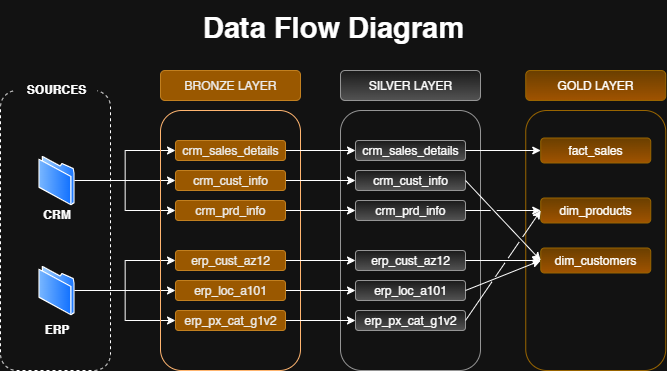

The diagram above was exported from draw.io. Its source (the exported page's mxGraphModel, read from the mxfile embedded in the PNG):
<mxGraphModel dx="983" dy="512" grid="1" gridSize="10" guides="1" tooltips="1" connect="1" arrows="1" fold="1" page="1" pageScale="1" pageWidth="850" pageHeight="1100" math="0" shadow="0">
  <root>
    <mxCell id="0" />
    <mxCell id="1" parent="0" />
    <mxCell id="fGGeDxIsfddFedHbEmcd-1" value="" style="rounded=1;whiteSpace=wrap;html=1;glass=1;fillColor=none;gradientColor=#b3b3b3;strokeColor=#666666;" parent="1" vertex="1">
      <mxGeometry x="432" y="300" width="140" height="260" as="geometry" />
    </mxCell>
    <mxCell id="x51ESdy2W1Wr7SjcIdFo-11" value="" style="rounded=1;whiteSpace=wrap;html=1;fillColor=none;dashed=1;" parent="1" vertex="1">
      <mxGeometry x="92" y="280" width="110" height="280" as="geometry" />
    </mxCell>
    <mxCell id="x51ESdy2W1Wr7SjcIdFo-13" style="edgeStyle=orthogonalEdgeStyle;rounded=0;orthogonalLoop=1;jettySize=auto;html=1;entryX=0;entryY=0.5;entryDx=0;entryDy=0;" parent="1" source="M6J4dPqMc1j37uqrlv_f-29" target="x51ESdy2W1Wr7SjcIdFo-6" edge="1">
      <mxGeometry relative="1" as="geometry" />
    </mxCell>
    <mxCell id="x51ESdy2W1Wr7SjcIdFo-15" style="edgeStyle=orthogonalEdgeStyle;rounded=0;orthogonalLoop=1;jettySize=auto;html=1;entryX=0;entryY=0.5;entryDx=0;entryDy=0;" parent="1" source="M6J4dPqMc1j37uqrlv_f-29" target="x51ESdy2W1Wr7SjcIdFo-5" edge="1">
      <mxGeometry relative="1" as="geometry" />
    </mxCell>
    <mxCell id="x51ESdy2W1Wr7SjcIdFo-16" style="edgeStyle=orthogonalEdgeStyle;rounded=0;orthogonalLoop=1;jettySize=auto;html=1;" parent="1" source="M6J4dPqMc1j37uqrlv_f-29" target="x51ESdy2W1Wr7SjcIdFo-7" edge="1">
      <mxGeometry relative="1" as="geometry" />
    </mxCell>
    <mxCell id="M6J4dPqMc1j37uqrlv_f-29" value="" style="image;aspect=fixed;perimeter=ellipsePerimeter;html=1;align=center;shadow=0;dashed=0;spacingTop=3;image=img/lib/active_directory/folder.svg;" parent="1" vertex="1">
      <mxGeometry x="129.75" y="345" width="36.5" height="50" as="geometry" />
    </mxCell>
    <mxCell id="M6J4dPqMc1j37uqrlv_f-30" value="CRM" style="rounded=0;whiteSpace=wrap;html=1;fillColor=none;strokeColor=none;fontStyle=1" parent="1" vertex="1">
      <mxGeometry x="110.5" y="395" width="75" height="20" as="geometry" />
    </mxCell>
    <mxCell id="x51ESdy2W1Wr7SjcIdFo-14" style="edgeStyle=orthogonalEdgeStyle;rounded=0;orthogonalLoop=1;jettySize=auto;html=1;entryX=0;entryY=0.5;entryDx=0;entryDy=0;" parent="1" source="M6J4dPqMc1j37uqrlv_f-31" target="x51ESdy2W1Wr7SjcIdFo-9" edge="1">
      <mxGeometry relative="1" as="geometry" />
    </mxCell>
    <mxCell id="x51ESdy2W1Wr7SjcIdFo-17" style="edgeStyle=orthogonalEdgeStyle;rounded=0;orthogonalLoop=1;jettySize=auto;html=1;entryX=0;entryY=0.5;entryDx=0;entryDy=0;" parent="1" source="M6J4dPqMc1j37uqrlv_f-31" target="x51ESdy2W1Wr7SjcIdFo-8" edge="1">
      <mxGeometry relative="1" as="geometry" />
    </mxCell>
    <mxCell id="x51ESdy2W1Wr7SjcIdFo-18" style="edgeStyle=orthogonalEdgeStyle;rounded=0;orthogonalLoop=1;jettySize=auto;html=1;" parent="1" source="M6J4dPqMc1j37uqrlv_f-31" target="x51ESdy2W1Wr7SjcIdFo-10" edge="1">
      <mxGeometry relative="1" as="geometry" />
    </mxCell>
    <mxCell id="M6J4dPqMc1j37uqrlv_f-31" value="" style="image;aspect=fixed;perimeter=ellipsePerimeter;html=1;align=center;shadow=0;dashed=0;spacingTop=3;image=img/lib/active_directory/folder.svg;" parent="1" vertex="1">
      <mxGeometry x="129.75" y="455" width="36.5" height="50" as="geometry" />
    </mxCell>
    <mxCell id="M6J4dPqMc1j37uqrlv_f-32" value="ERP" style="rounded=0;whiteSpace=wrap;html=1;fillColor=none;strokeColor=none;fontStyle=1" parent="1" vertex="1">
      <mxGeometry x="110.5" y="510" width="75" height="20" as="geometry" />
    </mxCell>
    <mxCell id="15DlmZcBGS-Gkd-NMS2c-28" value="&lt;span style=&quot;font-size: 29px;&quot;&gt;Data Flow Diagram&lt;/span&gt;" style="rounded=0;whiteSpace=wrap;html=1;fillColor=none;strokeColor=none;fontStyle=1;align=center;" parent="1" vertex="1">
      <mxGeometry x="271" y="190" width="307.5" height="60" as="geometry" />
    </mxCell>
    <mxCell id="M6J4dPqMc1j37uqrlv_f-19" value="SOURCES" style="rounded=0;whiteSpace=wrap;html=1;fillColor=default;strokeColor=none;fontStyle=1;" parent="1" vertex="1">
      <mxGeometry x="107.25" y="270" width="81.5" height="20" as="geometry" />
    </mxCell>
    <mxCell id="x51ESdy2W1Wr7SjcIdFo-2" value="" style="rounded=1;whiteSpace=wrap;html=1;fillColor=none;strokeColor=light-dark(#000000,#FFB570);glass=1;" parent="1" vertex="1">
      <mxGeometry x="252" y="300" width="140" height="260" as="geometry" />
    </mxCell>
    <mxCell id="x51ESdy2W1Wr7SjcIdFo-4" value="BRONZE LAYER" style="rounded=1;whiteSpace=wrap;html=1;fillColor=#f0a30a;fontColor=#000000;strokeColor=#BD7000;" parent="1" vertex="1">
      <mxGeometry x="252" y="260" width="140" height="30" as="geometry" />
    </mxCell>
    <mxCell id="fGGeDxIsfddFedHbEmcd-9" style="edgeStyle=orthogonalEdgeStyle;rounded=0;orthogonalLoop=1;jettySize=auto;html=1;exitX=1;exitY=0.5;exitDx=0;exitDy=0;" parent="1" source="x51ESdy2W1Wr7SjcIdFo-5" target="fGGeDxIsfddFedHbEmcd-3" edge="1">
      <mxGeometry relative="1" as="geometry" />
    </mxCell>
    <mxCell id="x51ESdy2W1Wr7SjcIdFo-5" value="crm_sales_details" style="rounded=1;whiteSpace=wrap;html=1;fillColor=#f0a30a;fontColor=#000000;strokeColor=#BD7000;" parent="1" vertex="1">
      <mxGeometry x="267" y="330" width="110" height="20" as="geometry" />
    </mxCell>
    <mxCell id="fGGeDxIsfddFedHbEmcd-10" style="edgeStyle=orthogonalEdgeStyle;rounded=0;orthogonalLoop=1;jettySize=auto;html=1;exitX=1;exitY=0.5;exitDx=0;exitDy=0;entryX=0;entryY=0.5;entryDx=0;entryDy=0;" parent="1" source="x51ESdy2W1Wr7SjcIdFo-6" target="fGGeDxIsfddFedHbEmcd-4" edge="1">
      <mxGeometry relative="1" as="geometry" />
    </mxCell>
    <mxCell id="x51ESdy2W1Wr7SjcIdFo-6" value="crm_cust_info" style="rounded=1;whiteSpace=wrap;html=1;fillColor=#f0a30a;fontColor=#000000;strokeColor=#BD7000;" parent="1" vertex="1">
      <mxGeometry x="267" y="360" width="110" height="20" as="geometry" />
    </mxCell>
    <mxCell id="fGGeDxIsfddFedHbEmcd-11" style="edgeStyle=orthogonalEdgeStyle;rounded=0;orthogonalLoop=1;jettySize=auto;html=1;" parent="1" source="x51ESdy2W1Wr7SjcIdFo-7" target="fGGeDxIsfddFedHbEmcd-5" edge="1">
      <mxGeometry relative="1" as="geometry" />
    </mxCell>
    <mxCell id="x51ESdy2W1Wr7SjcIdFo-7" value="crm_prd_info" style="rounded=1;whiteSpace=wrap;html=1;fillColor=#f0a30a;fontColor=#000000;strokeColor=#BD7000;" parent="1" vertex="1">
      <mxGeometry x="267" y="390" width="110" height="20" as="geometry" />
    </mxCell>
    <mxCell id="fGGeDxIsfddFedHbEmcd-12" style="edgeStyle=orthogonalEdgeStyle;rounded=0;orthogonalLoop=1;jettySize=auto;html=1;" parent="1" source="x51ESdy2W1Wr7SjcIdFo-8" target="fGGeDxIsfddFedHbEmcd-6" edge="1">
      <mxGeometry relative="1" as="geometry" />
    </mxCell>
    <mxCell id="x51ESdy2W1Wr7SjcIdFo-8" value="erp_cust_az12" style="rounded=1;whiteSpace=wrap;html=1;fillColor=#f0a30a;fontColor=#000000;strokeColor=#BD7000;" parent="1" vertex="1">
      <mxGeometry x="267" y="440" width="110" height="20" as="geometry" />
    </mxCell>
    <mxCell id="fGGeDxIsfddFedHbEmcd-13" style="edgeStyle=orthogonalEdgeStyle;rounded=0;orthogonalLoop=1;jettySize=auto;html=1;" parent="1" source="x51ESdy2W1Wr7SjcIdFo-9" target="fGGeDxIsfddFedHbEmcd-7" edge="1">
      <mxGeometry relative="1" as="geometry" />
    </mxCell>
    <mxCell id="x51ESdy2W1Wr7SjcIdFo-9" value="erp_loc_a101" style="rounded=1;whiteSpace=wrap;html=1;fillColor=#f0a30a;fontColor=#000000;strokeColor=#BD7000;" parent="1" vertex="1">
      <mxGeometry x="267" y="470" width="110" height="20" as="geometry" />
    </mxCell>
    <mxCell id="fGGeDxIsfddFedHbEmcd-14" style="edgeStyle=orthogonalEdgeStyle;rounded=0;orthogonalLoop=1;jettySize=auto;html=1;" parent="1" source="x51ESdy2W1Wr7SjcIdFo-10" target="fGGeDxIsfddFedHbEmcd-8" edge="1">
      <mxGeometry relative="1" as="geometry" />
    </mxCell>
    <mxCell id="x51ESdy2W1Wr7SjcIdFo-10" value="erp_px_cat_g1v2" style="rounded=1;whiteSpace=wrap;html=1;fillColor=#f0a30a;fontColor=#000000;strokeColor=#BD7000;" parent="1" vertex="1">
      <mxGeometry x="267" y="500" width="110" height="20" as="geometry" />
    </mxCell>
    <mxCell id="fGGeDxIsfddFedHbEmcd-2" value="SILVER LAYER" style="rounded=1;whiteSpace=wrap;html=1;fillColor=#f5f5f5;gradientColor=#b3b3b3;strokeColor=#666666;" parent="1" vertex="1">
      <mxGeometry x="432" y="260" width="140" height="30" as="geometry" />
    </mxCell>
    <mxCell id="fGGeDxIsfddFedHbEmcd-3" value="crm_sales_details" style="rounded=1;whiteSpace=wrap;html=1;fillColor=#f5f5f5;gradientColor=#b3b3b3;strokeColor=#666666;" parent="1" vertex="1">
      <mxGeometry x="447" y="330" width="110" height="20" as="geometry" />
    </mxCell>
    <mxCell id="fGGeDxIsfddFedHbEmcd-4" value="crm_cust_info" style="rounded=1;whiteSpace=wrap;html=1;fillColor=#f5f5f5;gradientColor=#b3b3b3;strokeColor=#666666;" parent="1" vertex="1">
      <mxGeometry x="447" y="360" width="110" height="20" as="geometry" />
    </mxCell>
    <mxCell id="fGGeDxIsfddFedHbEmcd-5" value="crm_prd_info" style="rounded=1;whiteSpace=wrap;html=1;fillColor=#f5f5f5;gradientColor=#b3b3b3;strokeColor=#666666;" parent="1" vertex="1">
      <mxGeometry x="447" y="390" width="110" height="20" as="geometry" />
    </mxCell>
    <mxCell id="fGGeDxIsfddFedHbEmcd-6" value="erp_cust_az12" style="rounded=1;whiteSpace=wrap;html=1;fillColor=#f5f5f5;gradientColor=#b3b3b3;strokeColor=#666666;" parent="1" vertex="1">
      <mxGeometry x="447" y="440" width="110" height="20" as="geometry" />
    </mxCell>
    <mxCell id="fGGeDxIsfddFedHbEmcd-7" value="erp_loc_a101" style="rounded=1;whiteSpace=wrap;html=1;fillColor=#f5f5f5;gradientColor=#b3b3b3;strokeColor=#666666;" parent="1" vertex="1">
      <mxGeometry x="447" y="470" width="110" height="20" as="geometry" />
    </mxCell>
    <mxCell id="fGGeDxIsfddFedHbEmcd-8" value="erp_px_cat_g1v2" style="rounded=1;whiteSpace=wrap;html=1;fillColor=#f5f5f5;gradientColor=#b3b3b3;strokeColor=#666666;" parent="1" vertex="1">
      <mxGeometry x="447" y="500" width="110" height="20" as="geometry" />
    </mxCell>
    <mxCell id="Fyt9Y_e9vEENpSXhw5Tg-1" value="" style="rounded=1;whiteSpace=wrap;html=1;glass=1;fillColor=none;strokeColor=#d79b00;gradientColor=#ffa500;" vertex="1" parent="1">
      <mxGeometry x="617.25" y="300" width="140" height="260" as="geometry" />
    </mxCell>
    <mxCell id="Fyt9Y_e9vEENpSXhw5Tg-2" value="GOLD LAYER" style="rounded=1;whiteSpace=wrap;html=1;fillColor=#ffcd28;strokeColor=#d79b00;gradientColor=#ffa500;" vertex="1" parent="1">
      <mxGeometry x="617.25" y="260" width="140" height="30" as="geometry" />
    </mxCell>
    <mxCell id="Fyt9Y_e9vEENpSXhw5Tg-5" value="dim_customers" style="rounded=1;whiteSpace=wrap;html=1;fillColor=#ffcd28;strokeColor=#d79b00;gradientColor=#ffa500;" vertex="1" parent="1">
      <mxGeometry x="632.25" y="437.5" width="110" height="25" as="geometry" />
    </mxCell>
    <mxCell id="Fyt9Y_e9vEENpSXhw5Tg-9" value="dim_products" style="rounded=1;whiteSpace=wrap;html=1;fillColor=#ffcd28;strokeColor=#d79b00;gradientColor=#ffa500;" vertex="1" parent="1">
      <mxGeometry x="632.25" y="387.5" width="110" height="25" as="geometry" />
    </mxCell>
    <mxCell id="Fyt9Y_e9vEENpSXhw5Tg-10" value="fact_sales" style="rounded=1;whiteSpace=wrap;html=1;fillColor=#ffcd28;strokeColor=#d79b00;gradientColor=#ffa500;" vertex="1" parent="1">
      <mxGeometry x="632.25" y="327.5" width="110" height="25" as="geometry" />
    </mxCell>
    <mxCell id="Fyt9Y_e9vEENpSXhw5Tg-12" value="" style="endArrow=classic;html=1;rounded=0;exitX=1;exitY=0.5;exitDx=0;exitDy=0;entryX=0;entryY=0.5;entryDx=0;entryDy=0;" edge="1" parent="1" source="fGGeDxIsfddFedHbEmcd-3" target="Fyt9Y_e9vEENpSXhw5Tg-10">
      <mxGeometry width="50" height="50" relative="1" as="geometry">
        <mxPoint x="567.25" y="374" as="sourcePoint" />
        <mxPoint x="617.25" y="324" as="targetPoint" />
      </mxGeometry>
    </mxCell>
    <mxCell id="Fyt9Y_e9vEENpSXhw5Tg-13" value="" style="endArrow=classic;html=1;rounded=0;exitX=1;exitY=0.5;exitDx=0;exitDy=0;entryX=0;entryY=0.5;entryDx=0;entryDy=0;jumpStyle=gap;" edge="1" parent="1" source="fGGeDxIsfddFedHbEmcd-4" target="Fyt9Y_e9vEENpSXhw5Tg-5">
      <mxGeometry width="50" height="50" relative="1" as="geometry">
        <mxPoint x="620" y="360" as="sourcePoint" />
        <mxPoint x="695" y="407" as="targetPoint" />
      </mxGeometry>
    </mxCell>
    <mxCell id="Fyt9Y_e9vEENpSXhw5Tg-14" value="" style="endArrow=classic;html=1;rounded=0;exitX=1;exitY=0.5;exitDx=0;exitDy=0;entryX=0;entryY=0.5;entryDx=0;entryDy=0;jumpStyle=gap;" edge="1" parent="1" source="fGGeDxIsfddFedHbEmcd-6" target="Fyt9Y_e9vEENpSXhw5Tg-5">
      <mxGeometry width="50" height="50" relative="1" as="geometry">
        <mxPoint x="630" y="470" as="sourcePoint" />
        <mxPoint x="705" y="559" as="targetPoint" />
      </mxGeometry>
    </mxCell>
    <mxCell id="Fyt9Y_e9vEENpSXhw5Tg-15" value="" style="endArrow=classic;html=1;rounded=0;exitX=1;exitY=0.5;exitDx=0;exitDy=0;entryX=0;entryY=0.5;entryDx=0;entryDy=0;jumpStyle=gap;" edge="1" parent="1" source="fGGeDxIsfddFedHbEmcd-7" target="Fyt9Y_e9vEENpSXhw5Tg-5">
      <mxGeometry width="50" height="50" relative="1" as="geometry">
        <mxPoint x="590" y="500" as="sourcePoint" />
        <mxPoint x="665" y="589" as="targetPoint" />
      </mxGeometry>
    </mxCell>
    <mxCell id="Fyt9Y_e9vEENpSXhw5Tg-16" value="" style="endArrow=classic;html=1;rounded=0;exitX=1;exitY=0.5;exitDx=0;exitDy=0;entryX=0;entryY=0.5;entryDx=0;entryDy=0;jumpStyle=gap;" edge="1" parent="1" source="fGGeDxIsfddFedHbEmcd-5" target="Fyt9Y_e9vEENpSXhw5Tg-9">
      <mxGeometry width="50" height="50" relative="1" as="geometry">
        <mxPoint x="640" y="590" as="sourcePoint" />
        <mxPoint x="715" y="679" as="targetPoint" />
      </mxGeometry>
    </mxCell>
    <mxCell id="Fyt9Y_e9vEENpSXhw5Tg-17" value="" style="endArrow=classic;html=1;rounded=0;exitX=1;exitY=0.5;exitDx=0;exitDy=0;entryX=0;entryY=0.5;entryDx=0;entryDy=0;jumpStyle=gap;" edge="1" parent="1" source="fGGeDxIsfddFedHbEmcd-8" target="Fyt9Y_e9vEENpSXhw5Tg-9">
      <mxGeometry width="50" height="50" relative="1" as="geometry">
        <mxPoint x="660" y="470" as="sourcePoint" />
        <mxPoint x="735" y="559" as="targetPoint" />
      </mxGeometry>
    </mxCell>
  </root>
</mxGraphModel>